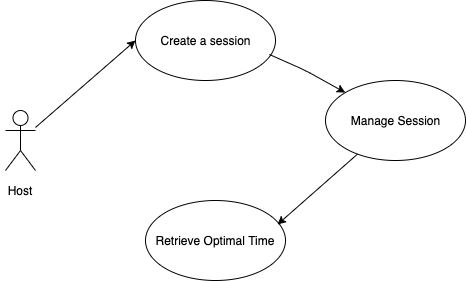

The diagram above was exported from draw.io. Its source (the exported page's mxGraphModel, read from the mxfile embedded in the PNG):
<mxGraphModel dx="549" dy="329" grid="1" gridSize="10" guides="1" tooltips="1" connect="1" arrows="1" fold="1" page="1" pageScale="1" pageWidth="850" pageHeight="1100" math="0" shadow="0">
  <root>
    <mxCell id="0" />
    <mxCell id="1" parent="0" />
    <mxCell id="avDjT2IZNFfcxpAAF94J-1" value="Actor" style="shape=umlActor;verticalLabelPosition=top;labelBackgroundColor=#ffffff;verticalAlign=bottom;html=1;outlineConnect=0;labelPosition=center;align=center;noLabel=1;fontColor=none;" parent="1" vertex="1">
      <mxGeometry x="90" y="180" width="30" height="60" as="geometry" />
    </mxCell>
    <mxCell id="avDjT2IZNFfcxpAAF94J-2" value="" style="ellipse;whiteSpace=wrap;html=1;" parent="1" vertex="1">
      <mxGeometry x="220" y="70" width="140" height="80" as="geometry" />
    </mxCell>
    <mxCell id="avDjT2IZNFfcxpAAF94J-3" value="" style="endArrow=classic;html=1;entryX=0;entryY=0.5;entryDx=0;entryDy=0;" parent="1" source="avDjT2IZNFfcxpAAF94J-1" target="avDjT2IZNFfcxpAAF94J-2" edge="1">
      <mxGeometry width="50" height="50" relative="1" as="geometry">
        <mxPoint x="140" y="180" as="sourcePoint" />
        <mxPoint x="210" y="120" as="targetPoint" />
      </mxGeometry>
    </mxCell>
    <mxCell id="avDjT2IZNFfcxpAAF94J-4" value="" style="ellipse;whiteSpace=wrap;html=1;" parent="1" vertex="1">
      <mxGeometry x="410" y="150" width="140" height="80" as="geometry" />
    </mxCell>
    <mxCell id="avDjT2IZNFfcxpAAF94J-5" value="" style="ellipse;whiteSpace=wrap;html=1;" parent="1" vertex="1">
      <mxGeometry x="230" y="270" width="140" height="80" as="geometry" />
    </mxCell>
    <mxCell id="avDjT2IZNFfcxpAAF94J-6" value="" style="endArrow=classic;html=1;exitX=0.957;exitY=0.675;exitDx=0;exitDy=0;exitPerimeter=0;" parent="1" source="avDjT2IZNFfcxpAAF94J-2" target="avDjT2IZNFfcxpAAF94J-4" edge="1">
      <mxGeometry width="50" height="50" relative="1" as="geometry">
        <mxPoint x="360" y="120" as="sourcePoint" />
        <mxPoint x="410" y="80" as="targetPoint" />
        <Array as="points">
          <mxPoint x="390" y="140" />
        </Array>
      </mxGeometry>
    </mxCell>
    <mxCell id="avDjT2IZNFfcxpAAF94J-7" value="" style="endArrow=classic;html=1;entryX=0.943;entryY=0.3;entryDx=0;entryDy=0;entryPerimeter=0;" parent="1" source="avDjT2IZNFfcxpAAF94J-4" target="avDjT2IZNFfcxpAAF94J-5" edge="1">
      <mxGeometry width="50" height="50" relative="1" as="geometry">
        <mxPoint x="400" y="280" as="sourcePoint" />
        <mxPoint x="450" y="230" as="targetPoint" />
      </mxGeometry>
    </mxCell>
    <mxCell id="avDjT2IZNFfcxpAAF94J-8" value="Manage Session" style="text;html=1;align=center;verticalAlign=middle;resizable=0;points=[];autosize=1;" parent="1" vertex="1">
      <mxGeometry x="430" y="180" width="100" height="20" as="geometry" />
    </mxCell>
    <mxCell id="avDjT2IZNFfcxpAAF94J-10" value="Create a session" style="text;html=1;align=center;verticalAlign=middle;resizable=0;points=[];autosize=1;" parent="1" vertex="1">
      <mxGeometry x="235" y="100" width="110" height="20" as="geometry" />
    </mxCell>
    <mxCell id="avDjT2IZNFfcxpAAF94J-11" value="Retrieve Optimal Time" style="text;html=1;strokeColor=none;fillColor=none;align=center;verticalAlign=middle;whiteSpace=wrap;rounded=0;" parent="1" vertex="1">
      <mxGeometry x="230" y="300" width="140" height="20" as="geometry" />
    </mxCell>
    <mxCell id="avDjT2IZNFfcxpAAF94J-12" value="Host" style="text;html=1;strokeColor=none;fillColor=none;align=center;verticalAlign=middle;whiteSpace=wrap;rounded=0;fontColor=none;" parent="1" vertex="1">
      <mxGeometry x="85" y="250" width="40" height="20" as="geometry" />
    </mxCell>
  </root>
</mxGraphModel>